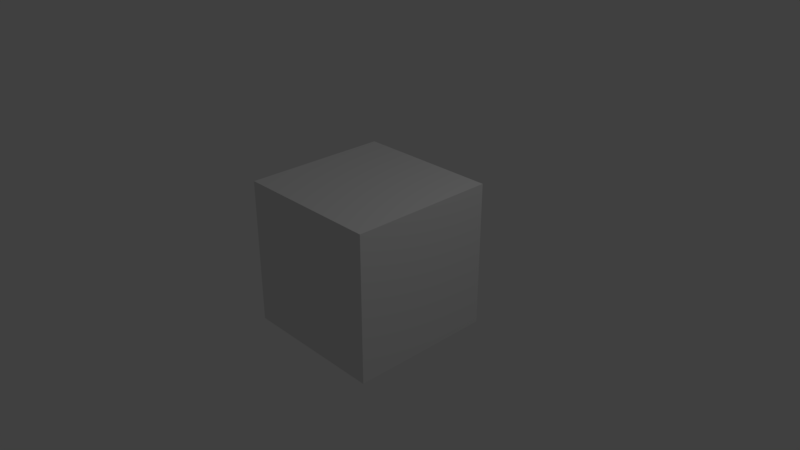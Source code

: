 # Source: client.blend  (saved by Blender 2.79.0; exported with 4.5.12 LTS)
import bpy
from mathutils import Matrix  # noqa: F401  (used for matrix-valued properties, if any)

bpy.ops.wm.read_factory_settings(use_empty=True)
scene = bpy.context.scene
scene.name = 'Scene'

# ---- collections
col_collection_1 = bpy.data.collections.new('Collection 1'); scene.collection.children.link(col_collection_1)

# ---- materials (node trees are filled in below, after node groups)
mat_material = bpy.data.materials.new('Material')
mat_material.alpha_threshold = 0.0
mat_material.use_transparent_shadow = False
mat_material.roughness = 0.5
mat_material.line_color = (0.0, 0.0, 0.0, 1.0)

# ---- material node trees

# ---- world
world_world = bpy.data.worlds.new('World'); scene.world = world_world
world_world.color = (0.05088, 0.05088, 0.05088)
world_world.use_sun_shadow = False
world_world.sun_shadow_jitter_overblur = 0.0
world_world.cycles.sampling_method = 'MANUAL'

# ---- cameras
cam_camera = bpy.data.cameras.new('Camera')
cam_camera.clip_end = 100.0
cam_camera.lens = 35.0
cam_camera.sensor_width = 32.0
cam_camera.sensor_height = 18.0
cam_camera.ortho_scale = 7.314
cam_camera.dof.focus_distance = 0.0
cam_camera.dof.aperture_fstop = 128.0

# ---- lights
light_lamp = bpy.data.lights.new('Lamp', 'POINT')
light_lamp.transmission_factor = 0.0
light_lamp.cutoff_distance = 30.0
light_lamp.energy = 100.0
light_lamp.shadow_buffer_clip_start = 1.001
light_lamp.shadow_soft_size = 0.1
light_lamp.shadow_maximum_resolution = 0.006
light_lamp.use_absolute_resolution = True

# ---- meshes
me_cube = bpy.data.meshes.new('Cube')
me_cube.from_pydata([(1.0, 1.0, -1.0), (1.0, -1.0, -1.0), (-1.0, -1.0, -1.0), (-1.0, 1.0, -1.0), (1.0, 1.0, 1.0), (1.0, -1.0, 1.0), (-1.0, -1.0, 1.0), (-1.0, 1.0, 1.0)], [], [(0, 1, 2, 3), (4, 7, 6, 5), (0, 4, 5, 1), (1, 5, 6, 2), (2, 6, 7, 3), (4, 0, 3, 7)])
me_cube.materials.append(mat_material)
me_cube.use_remesh_preserve_volume = False
me_cube.use_remesh_preserve_attributes = False
me_cube.use_mirror_vertex_groups = False
me_cube.update()

# ---- objects
ob_cube = bpy.data.objects.new('Cube', me_cube)
ob_lamp = bpy.data.objects.new('Lamp', light_lamp)
ob_camera = bpy.data.objects.new('Camera', cam_camera)

# ---- transforms, parenting, visibility, modifiers, constraints
ob_cube.location = (0.0, 0.0, 0.0)
ob_cube.lock_rotations_4d = False
ob_cube.empty_display_type = 'ARROWS'
ob_cube.lineart.crease_threshold = 0.0
ob_lamp.location = (4.076, 1.005, 5.904)
ob_lamp.rotation_euler = (0.6503, 0.05522, 1.866)
ob_lamp.lock_rotations_4d = False
ob_lamp.empty_display_type = 'ARROWS'
ob_lamp.color = (0.0, 0.0, 0.0, 0.0)
ob_lamp.lineart.crease_threshold = 0.0
ob_camera.location = (7.481, -6.508, 5.344)
ob_camera.rotation_euler = (1.109, 0.0, 0.8149)
ob_camera.lock_rotations_4d = False
ob_camera.empty_display_type = 'ARROWS'
ob_camera.color = (0.0, 0.0, 0.0, 0.0)
ob_camera.display_type = 'WIRE'
ob_camera.lineart.crease_threshold = 0.0

# ---- collection membership
col_collection_1.objects.link(ob_cube)
col_collection_1.objects.link(ob_lamp)
col_collection_1.objects.link(ob_camera)

# ---- scene / render settings (as saved in the file)
scene.camera = ob_camera
scene.frame_start = 1; scene.frame_end = 250; scene.frame_set(1)
scene.render.engine = 'BLENDER_EEVEE_NEXT'
scene.render.resolution_percentage = 50
scene.render.dither_intensity = 0.0
scene.cycles.use_denoising = False
scene.cycles.samples = 128
scene.cycles.sampling_pattern = 'TABULATED_SOBOL'
scene.cycles.use_adaptive_sampling = False
scene.cycles.use_light_tree = False
scene.cycles.blur_glossy = 0.0
scene.cycles.sample_clamp_indirect = 0.0
scene.view_settings.view_transform = 'Standard'
bpy.context.view_layer.update()
